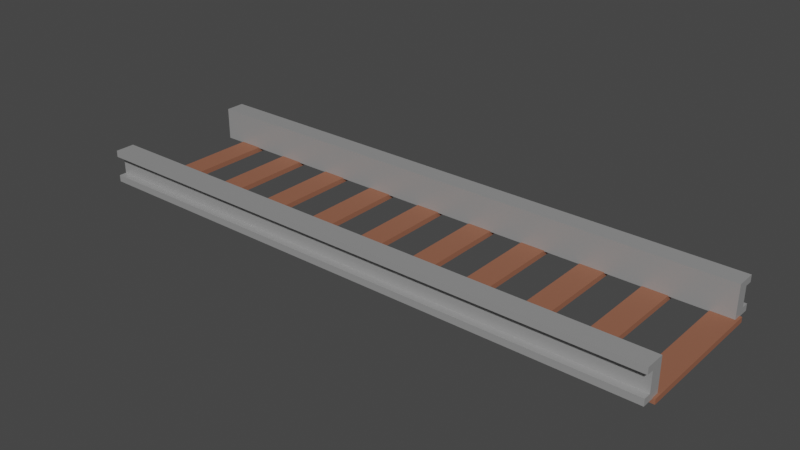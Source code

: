 # Source: Rail_Track.blend  (saved by Blender 2.80.75; exported with 4.5.12 LTS)
import bpy
from mathutils import Matrix  # noqa: F401  (used for matrix-valued properties, if any)

bpy.ops.wm.read_factory_settings(use_empty=True)
scene = bpy.context.scene
scene.name = 'Scene'

# ---- collections
col_collection = bpy.data.collections.new('Collection'); scene.collection.children.link(col_collection)

# ---- materials (node trees are filled in below, after node groups)
mat_beams = bpy.data.materials.new('Beams')
mat_beams.use_transparent_shadow = False
mat_rail = bpy.data.materials.new('Rail')
mat_rail.use_transparent_shadow = False

# ---- material node trees
mat_beams.use_nodes = True; mat_beams.node_tree.nodes.clear()
_N = mat_beams.node_tree.nodes; _L = mat_beams.node_tree.links
n0 = _N.new('ShaderNodeOutputMaterial'); n0.name = 'Material Output'; n0.location = (300, 300)
n1 = _N.new('ShaderNodeBsdfPrincipled'); n1.name = 'Principled BSDF'; n1.location = (10, 300)
n1.distribution = 'GGX'
n1.subsurface_method = 'BURLEY'
n1.inputs[0].default_value = (0.2957, 0.1185, 0.07141, 1.0)
n1.inputs[2].default_value = 0.7667
n1.inputs[3].default_value = 1.45
n1.inputs[13].default_value = 0.15
n1.inputs[27].default_value = (0.0, 0.0, 0.0, 1.0)
n1.inputs[28].default_value = 1.0
_L.new(n1.outputs[0], n0.inputs[0])
n0.is_active_output = True
mat_rail.use_nodes = True; mat_rail.node_tree.nodes.clear()
_N = mat_rail.node_tree.nodes; _L = mat_rail.node_tree.links
n0 = _N.new('ShaderNodeOutputMaterial'); n0.name = 'Material Output'; n0.location = (300, 300)
n1 = _N.new('ShaderNodeBsdfPrincipled'); n1.name = 'Principled BSDF'; n1.location = (10, 300)
n1.distribution = 'GGX'
n1.subsurface_method = 'BURLEY'
n1.inputs[0].default_value = (0.402, 0.402, 0.402, 1.0)
n1.inputs[1].default_value = 0.3
n1.inputs[2].default_value = 0.4
n1.inputs[3].default_value = 1.45
n1.inputs[27].default_value = (0.0, 0.0, 0.0, 1.0)
n1.inputs[28].default_value = 1.0
_L.new(n1.outputs[0], n0.inputs[0])
n0.is_active_output = True

# ---- world
world_world = bpy.data.worlds.new('World'); scene.world = world_world
world_world.use_nodes = True; world_world.node_tree.nodes.clear()
_N = world_world.node_tree.nodes; _L = world_world.node_tree.links
n0 = _N.new('ShaderNodeOutputWorld'); n0.name = 'World Output'; n0.location = (300, 300)
n1 = _N.new('ShaderNodeBackground'); n1.name = 'Background'; n1.location = (10, 300)
n1.inputs[0].default_value = (0.05088, 0.05088, 0.05088, 1.0)
_L.new(n1.outputs[0], n0.inputs[0])
n0.is_active_output = True
world_world.color = (0.05088, 0.05088, 0.05088)
world_world.use_sun_shadow = False
world_world.sun_shadow_jitter_overblur = 0.0

# ---- meshes
me_cube_001 = bpy.data.meshes.new('Cube.001')
me_cube_001.from_pydata([(-1.0, -1.0, 1.0), (-1.0, 1.0, 1.0), (-1.0, -1.0, -0.1935), (-1.0, 1.0, -0.1935), (1.0, -1.0, 1.0), (1.0, 1.0, 1.0), (1.0, -1.0, -0.1935), (1.0, 1.0, -0.1935), (-1.0, 0.6029, 0.5404), (-1.0, 0.6029, -0.1935), (1.0, 0.6029, -0.1935), (1.0, 0.6029, 0.5404), (-1.0, -0.5924, -0.1935), (1.0, -0.5924, -0.1935), (1.0, -0.5924, 0.5404), (-1.0, -0.5924, 0.5404), (1.0, -0.5924, 1.0), (1.0, -1.0, 1.0), (-1.0, -1.0, 1.0), (-1.0, -0.5924, 1.0), (-1.0, 0.6029, 1.0), (-1.0, 1.0, 1.0), (1.0, 1.0, 1.0), (1.0, 0.6029, 1.0), (-1.0, 1.0, -9.068), (-1.0, -1.0, -9.068), (-1.0, 1.0, -7.875), (-1.0, -1.0, -7.875), (1.0, 1.0, -9.068), (1.0, -1.0, -9.068), (1.0, 1.0, -7.875), (1.0, -1.0, -7.875), (-1.0, -0.6029, -8.608), (-1.0, -0.6029, -7.875), (1.0, -0.6029, -7.875), (1.0, -0.6029, -8.608), (-1.0, 0.5924, -7.875), (1.0, 0.5924, -7.875), (1.0, 0.5924, -8.608), (-1.0, 0.5924, -8.608), (1.0, 0.5924, -9.068), (1.0, 1.0, -9.068), (-1.0, 1.0, -9.068), (-1.0, 0.5924, -9.068), (-1.0, -0.6029, -9.068), (-1.0, -1.0, -9.068), (1.0, -1.0, -9.068), (1.0, -0.6029, -9.068), (-0.3078, -1.269, 0.2331), (-0.3078, -0.9576, 0.2331), (-0.3078, -1.269, -8.337), (-0.3078, -0.9576, -8.337), (-0.2245, -1.269, 0.2331), (-0.2245, -0.9576, 0.2331), (-0.2245, -1.269, -8.337), (-0.2245, -0.9576, -8.337), (-0.5147, -1.269, 0.2331), (-0.5147, -0.9576, 0.2331), (-0.5147, -1.269, -8.337), (-0.5147, -0.9576, -8.337), (-0.4314, -1.269, 0.2331), (-0.4314, -0.9576, 0.2331), (-0.4314, -1.269, -8.337), (-0.4314, -0.9576, -8.337), (0.1053, -1.269, 0.2331), (0.1053, -0.9576, 0.2331), (0.1053, -1.269, -8.337), (0.1053, -0.9576, -8.337), (0.1886, -1.269, 0.2331), (0.1886, -0.9576, 0.2331), (0.1886, -1.269, -8.337), (0.1886, -0.9576, -8.337), (-0.1016, -1.269, 0.2331), (-0.1016, -0.9576, 0.2331), (-0.1016, -1.269, -8.337), (-0.1016, -0.9576, -8.337), (-0.01828, -1.269, 0.2331), (-0.01828, -0.9576, 0.2331), (-0.01828, -1.269, -8.337), (-0.01828, -0.9576, -8.337), (0.5113, -1.269, 0.2331), (0.5113, -0.9576, 0.2331), (0.5113, -1.269, -8.337), (0.5113, -0.9576, -8.337), (0.5946, -1.269, 0.2331), (0.5946, -0.9576, 0.2331), (0.5946, -1.269, -8.337), (0.5946, -0.9576, -8.337), (0.3044, -1.269, 0.2331), (0.3044, -0.9576, 0.2331), (0.3044, -1.269, -8.337), (0.3044, -0.9576, -8.337), (0.3877, -1.269, 0.2331), (0.3877, -0.9576, 0.2331), (0.3877, -1.269, -8.337), (0.3877, -0.9576, -8.337), (0.9244, -1.269, 0.2331), (0.9244, -0.9576, 0.2331), (0.9244, -1.269, -8.337), (0.9244, -0.9576, -8.337), (1.008, -1.269, 0.2331), (1.008, -0.9576, 0.2331), (1.008, -1.269, -8.337), (1.008, -0.9576, -8.337), (0.7175, -1.269, 0.2331), (0.7175, -0.9576, 0.2331), (0.7175, -1.269, -8.337), (0.7175, -0.9576, -8.337), (0.8008, -1.269, 0.2331), (0.8008, -0.9576, 0.2331), (0.8008, -1.269, -8.337), (0.8008, -0.9576, -8.337), (-0.7222, -1.269, 0.2331), (-0.7222, -0.9576, 0.2331), (-0.7222, -1.269, -8.337), (-0.7222, -0.9576, -8.337), (-0.6389, -1.269, 0.2331), (-0.6389, -0.9576, 0.2331), (-0.6389, -1.269, -8.337), (-0.6389, -0.9576, -8.337), (-0.9291, -1.269, 0.2331), (-0.9291, -0.9576, 0.2331), (-0.9291, -1.269, -8.337), (-0.9291, -0.9576, -8.337), (-0.8458, -1.269, 0.2331), (-0.8458, -0.9576, 0.2331), (-0.8458, -1.269, -8.337), (-0.8458, -0.9576, -8.337)], [], [(8, 1, 3, 9), (9, 3, 7, 10), (10, 7, 5, 11), (5, 1, 21, 22), (2, 6, 4, 0), (7, 3, 1, 5), (14, 11, 8, 15), (13, 10, 11, 14), (12, 9, 10, 13), (15, 8, 9, 12), (0, 15, 12, 2), (2, 12, 13, 6), (6, 13, 14, 4), (4, 14, 16, 17), (17, 16, 19, 18), (14, 15, 19, 16), (15, 0, 18, 19), (0, 4, 17, 18), (23, 22, 21, 20), (8, 11, 23, 20), (1, 8, 20, 21), (11, 5, 22, 23), (32, 25, 27, 33), (33, 27, 31, 34), (34, 31, 29, 35), (29, 25, 45, 46), (26, 30, 28, 24), (31, 27, 25, 29), (38, 35, 32, 39), (37, 34, 35, 38), (36, 33, 34, 37), (39, 32, 33, 36), (24, 39, 36, 26), (26, 36, 37, 30), (30, 37, 38, 28), (28, 38, 40, 41), (41, 40, 43, 42), (38, 39, 43, 40), (39, 24, 42, 43), (24, 28, 41, 42), (47, 46, 45, 44), (32, 35, 47, 44), (25, 32, 44, 45), (35, 29, 46, 47), (48, 49, 51, 50), (50, 51, 55, 54), (54, 55, 53, 52), (52, 53, 49, 48), (50, 54, 52, 48), (55, 51, 49, 53), (56, 57, 59, 58), (58, 59, 63, 62), (62, 63, 61, 60), (60, 61, 57, 56), (58, 62, 60, 56), (63, 59, 57, 61), (64, 65, 67, 66), (66, 67, 71, 70), (70, 71, 69, 68), (68, 69, 65, 64), (66, 70, 68, 64), (71, 67, 65, 69), (72, 73, 75, 74), (74, 75, 79, 78), (78, 79, 77, 76), (76, 77, 73, 72), (74, 78, 76, 72), (79, 75, 73, 77), (80, 81, 83, 82), (82, 83, 87, 86), (86, 87, 85, 84), (84, 85, 81, 80), (82, 86, 84, 80), (87, 83, 81, 85), (88, 89, 91, 90), (90, 91, 95, 94), (94, 95, 93, 92), (92, 93, 89, 88), (90, 94, 92, 88), (95, 91, 89, 93), (96, 97, 99, 98), (98, 99, 103, 102), (102, 103, 101, 100), (100, 101, 97, 96), (98, 102, 100, 96), (103, 99, 97, 101), (104, 105, 107, 106), (106, 107, 111, 110), (110, 111, 109, 108), (108, 109, 105, 104), (106, 110, 108, 104), (111, 107, 105, 109), (112, 113, 115, 114), (114, 115, 119, 118), (118, 119, 117, 116), (116, 117, 113, 112), (114, 118, 116, 112), (119, 115, 113, 117), (120, 121, 123, 122), (122, 123, 127, 126), (126, 127, 125, 124), (124, 125, 121, 120), (122, 126, 124, 120), (127, 123, 121, 125)])
me_cube_001.polygons.foreach_set('material_index', [1, 1, 1, 1, 1, 1, 1, 1, 1, 1, 1, 1, 1, 1, 1, 1, 1, 1, 1, 1, 1, 1, 1, 1, 1, 1, 1, 1, 1, 1, 1, 1, 1, 1, 1, 1, 1, 1, 1, 1, 1, 1, 1, 1, 0, 0, 0, 0, 0, 0, 0, 0, 0, 0, 0, 0, 0, 0, 0, 0, 0, 0, 0, 0, 0, 0, 0, 0, 0, 0, 0, 0, 0, 0, 0, 0, 0, 0, 0, 0, 0, 0, 0, 0, 0, 0, 0, 0, 0, 0, 0, 0, 0, 0, 0, 0, 0, 0, 0, 0, 0, 0, 0, 0])
_uv = me_cube_001.uv_layers.new(name='UVMap')
_uv.uv.foreach_set('vector', [0.5754, 0.0, 0.625, 0.0, 0.625, 0.25, 0.5754, 0.25, 0.5754, 0.25, 0.625, 0.25, 0.625, 0.5, 0.5754, 0.5, 0.5754, 0.5, 0.625, 0.5, 0.625, 0.75, 0.5754, 0.75, 0.625, 0.75, 0.875, 0.75, 0.875, 0.75, 0.625, 0.75, 0.125, 0.5, 0.375, 0.5, 0.375, 0.75, 0.125, 0.75, 0.625, 0.5, 0.875, 0.5, 0.875, 0.75, 0.625, 0.75, 0.4103, 0.75, 0.5754, 0.75, 0.5754, 1.0, 0.4103, 1.0, 0.4103, 0.5, 0.5754, 0.5, 0.5754, 0.75, 0.4103, 0.75, 0.4103, 0.25, 0.5754, 0.25, 0.5754, 0.5, 0.4103, 0.5, 0.4103, 0.0, 0.5754, 0.0, 0.5754, 0.25, 0.4103, 0.25, 0.375, 0.0, 0.4103, 0.0, 0.4103, 0.25, 0.375, 0.25, 0.375, 0.25, 0.4103, 0.25, 0.4103, 0.5, 0.375, 0.5, 0.375, 0.5, 0.4103, 0.5, 0.4103, 0.75, 0.375, 0.75, 0.375, 0.75, 0.4103, 0.75, 0.4103, 0.75, 0.375, 0.75, 0.375, 0.75, 0.4103, 0.75, 0.4103, 1.0, 0.375, 1.0, 0.4103, 0.75, 0.4103, 1.0, 0.4103, 1.0, 0.4103, 0.75, 0.4103, 0.0, 0.375, 0.0, 0.375, 0.0, 0.4103, 0.0, 0.125, 0.75, 0.375, 0.75, 0.375, 0.75, 0.125, 0.75, 0.5754, 0.75, 0.625, 0.75, 0.625, 1.0, 0.5754, 1.0, 0.5754, 1.0, 0.5754, 0.75, 0.5754, 0.75, 0.5754, 1.0, 0.625, 0.0, 0.5754, 0.0, 0.5754, 0.0, 0.625, 0.0, 0.5754, 0.75, 0.625, 0.75, 0.625, 0.75, 0.5754, 0.75, 0.5754, 0.0, 0.625, 0.0, 0.625, 0.25, 0.5754, 0.25, 0.5754, 0.25, 0.625, 0.25, 0.625, 0.5, 0.5754, 0.5, 0.5754, 0.5, 0.625, 0.5, 0.625, 0.75, 0.5754, 0.75, 0.625, 0.75, 0.875, 0.75, 0.875, 0.75, 0.625, 0.75, 0.125, 0.5, 0.375, 0.5, 0.375, 0.75, 0.125, 0.75, 0.625, 0.5, 0.875, 0.5, 0.875, 0.75, 0.625, 0.75, 0.4103, 0.75, 0.5754, 0.75, 0.5754, 1.0, 0.4103, 1.0, 0.4103, 0.5, 0.5754, 0.5, 0.5754, 0.75, 0.4103, 0.75, 0.4103, 0.25, 0.5754, 0.25, 0.5754, 0.5, 0.4103, 0.5, 0.4103, 0.0, 0.5754, 0.0, 0.5754, 0.25, 0.4103, 0.25, 0.375, 0.0, 0.4103, 0.0, 0.4103, 0.25, 0.375, 0.25, 0.375, 0.25, 0.4103, 0.25, 0.4103, 0.5, 0.375, 0.5, 0.375, 0.5, 0.4103, 0.5, 0.4103, 0.75, 0.375, 0.75, 0.375, 0.75, 0.4103, 0.75, 0.4103, 0.75, 0.375, 0.75, 0.375, 0.75, 0.4103, 0.75, 0.4103, 1.0, 0.375, 1.0, 0.4103, 0.75, 0.4103, 1.0, 0.4103, 1.0, 0.4103, 0.75, 0.4103, 0.0, 0.375, 0.0, 0.375, 0.0, 0.4103, 0.0, 0.125, 0.75, 0.375, 0.75, 0.375, 0.75, 0.125, 0.75, 0.5754, 0.75, 0.625, 0.75, 0.625, 1.0, 0.5754, 1.0, 0.5754, 1.0, 0.5754, 0.75, 0.5754, 0.75, 0.5754, 1.0, 0.625, 0.0, 0.5754, 0.0, 0.5754, 0.0, 0.625, 0.0, 0.5754, 0.75, 0.625, 0.75, 0.625, 0.75, 0.5754, 0.75, 0.375, 0.0, 0.625, 0.0, 0.625, 0.25, 0.375, 0.25, 0.375, 0.25, 0.625, 0.25, 0.625, 0.5, 0.375, 0.5, 0.375, 0.5, 0.625, 0.5, 0.625, 0.75, 0.375, 0.75, 0.375, 0.75, 0.625, 0.75, 0.625, 1.0, 0.375, 1.0, 0.125, 0.5, 0.375, 0.5, 0.375, 0.75, 0.125, 0.75, 0.625, 0.5, 0.875, 0.5, 0.875, 0.75, 0.625, 0.75, 0.375, 0.0, 0.625, 0.0, 0.625, 0.25, 0.375, 0.25, 0.375, 0.25, 0.625, 0.25, 0.625, 0.5, 0.375, 0.5, 0.375, 0.5, 0.625, 0.5, 0.625, 0.75, 0.375, 0.75, 0.375, 0.75, 0.625, 0.75, 0.625, 1.0, 0.375, 1.0, 0.125, 0.5, 0.375, 0.5, 0.375, 0.75, 0.125, 0.75, 0.625, 0.5, 0.875, 0.5, 0.875, 0.75, 0.625, 0.75, 0.375, 0.0, 0.625, 0.0, 0.625, 0.25, 0.375, 0.25, 0.375, 0.25, 0.625, 0.25, 0.625, 0.5, 0.375, 0.5, 0.375, 0.5, 0.625, 0.5, 0.625, 0.75, 0.375, 0.75, 0.375, 0.75, 0.625, 0.75, 0.625, 1.0, 0.375, 1.0, 0.125, 0.5, 0.375, 0.5, 0.375, 0.75, 0.125, 0.75, 0.625, 0.5, 0.875, 0.5, 0.875, 0.75, 0.625, 0.75, 0.375, 0.0, 0.625, 0.0, 0.625, 0.25, 0.375, 0.25, 0.375, 0.25, 0.625, 0.25, 0.625, 0.5, 0.375, 0.5, 0.375, 0.5, 0.625, 0.5, 0.625, 0.75, 0.375, 0.75, 0.375, 0.75, 0.625, 0.75, 0.625, 1.0, 0.375, 1.0, 0.125, 0.5, 0.375, 0.5, 0.375, 0.75, 0.125, 0.75, 0.625, 0.5, 0.875, 0.5, 0.875, 0.75, 0.625, 0.75, 0.375, 0.0, 0.625, 0.0, 0.625, 0.25, 0.375, 0.25, 0.375, 0.25, 0.625, 0.25, 0.625, 0.5, 0.375, 0.5, 0.375, 0.5, 0.625, 0.5, 0.625, 0.75, 0.375, 0.75, 0.375, 0.75, 0.625, 0.75, 0.625, 1.0, 0.375, 1.0, 0.125, 0.5, 0.375, 0.5, 0.375, 0.75, 0.125, 0.75, 0.625, 0.5, 0.875, 0.5, 0.875, 0.75, 0.625, 0.75, 0.375, 0.0, 0.625, 0.0, 0.625, 0.25, 0.375, 0.25, 0.375, 0.25, 0.625, 0.25, 0.625, 0.5, 0.375, 0.5, 0.375, 0.5, 0.625, 0.5, 0.625, 0.75, 0.375, 0.75, 0.375, 0.75, 0.625, 0.75, 0.625, 1.0, 0.375, 1.0, 0.125, 0.5, 0.375, 0.5, 0.375, 0.75, 0.125, 0.75, 0.625, 0.5, 0.875, 0.5, 0.875, 0.75, 0.625, 0.75, 0.375, 0.0, 0.625, 0.0, 0.625, 0.25, 0.375, 0.25, 0.375, 0.25, 0.625, 0.25, 0.625, 0.5, 0.375, 0.5, 0.375, 0.5, 0.625, 0.5, 0.625, 0.75, 0.375, 0.75, 0.375, 0.75, 0.625, 0.75, 0.625, 1.0, 0.375, 1.0, 0.125, 0.5, 0.375, 0.5, 0.375, 0.75, 0.125, 0.75, 0.625, 0.5, 0.875, 0.5, 0.875, 0.75, 0.625, 0.75, 0.375, 0.0, 0.625, 0.0, 0.625, 0.25, 0.375, 0.25, 0.375, 0.25, 0.625, 0.25, 0.625, 0.5, 0.375, 0.5, 0.375, 0.5, 0.625, 0.5, 0.625, 0.75, 0.375, 0.75, 0.375, 0.75, 0.625, 0.75, 0.625, 1.0, 0.375, 1.0, 0.125, 0.5, 0.375, 0.5, 0.375, 0.75, 0.125, 0.75, 0.625, 0.5, 0.875, 0.5, 0.875, 0.75, 0.625, 0.75, 0.375, 0.0, 0.625, 0.0, 0.625, 0.25, 0.375, 0.25, 0.375, 0.25, 0.625, 0.25, 0.625, 0.5, 0.375, 0.5, 0.375, 0.5, 0.625, 0.5, 0.625, 0.75, 0.375, 0.75, 0.375, 0.75, 0.625, 0.75, 0.625, 1.0, 0.375, 1.0, 0.125, 0.5, 0.375, 0.5, 0.375, 0.75, 0.125, 0.75, 0.625, 0.5, 0.875, 0.5, 0.875, 0.75, 0.625, 0.75, 0.375, 0.0, 0.625, 0.0, 0.625, 0.25, 0.375, 0.25, 0.375, 0.25, 0.625, 0.25, 0.625, 0.5, 0.375, 0.5, 0.375, 0.5, 0.625, 0.5, 0.625, 0.75, 0.375, 0.75, 0.375, 0.75, 0.625, 0.75, 0.625, 1.0, 0.375, 1.0, 0.125, 0.5, 0.375, 0.5, 0.375, 0.75, 0.125, 0.75, 0.625, 0.5, 0.875, 0.5, 0.875, 0.75, 0.625, 0.75])
me_cube_001.materials.append(mat_beams)
me_cube_001.materials.append(mat_rail)
me_cube_001.use_remesh_preserve_volume = False
me_cube_001.use_remesh_preserve_attributes = False
me_cube_001.use_mirror_vertex_groups = False
me_cube_001.update()

# ---- objects
ob_cube = bpy.data.objects.new('Cube', me_cube_001)

# ---- transforms, parenting, visibility, modifiers, constraints
ob_cube.location = (0.0, 0.0, 0.0)
ob_cube.rotation_euler = (1.571, 0.0, 0.0)
ob_cube.scale = (3.171, 0.1797, 0.1797)
ob_cube.lineart.crease_threshold = 0.0

# ---- collection membership
col_collection.objects.link(ob_cube)

# ---- scene / render settings (as saved in the file)
scene.frame_start = 1; scene.frame_end = 250; scene.frame_set(1)
scene.render.engine = 'BLENDER_EEVEE_NEXT'
scene.cycles.use_denoising = False
scene.cycles.samples = 128
scene.cycles.sampling_pattern = 'TABULATED_SOBOL'
scene.cycles.use_adaptive_sampling = False
scene.cycles.use_light_tree = False
scene.view_settings.view_transform = 'Filmic'
bpy.context.view_layer.update()

# ---- added for rendering (the .blend has no active camera and no usable light): camera, sun
cam_auto = bpy.data.cameras.new('AutoCamera')
cam_auto.lens = 50.0
cam_auto.sensor_width = 36.0
cam_auto.clip_end = 1000.0
ob_auto_camera = bpy.data.objects.new('AutoCamera', cam_auto)
scene.collection.objects.link(ob_auto_camera)
ob_auto_camera.location = (6.14761, -6.63744, 4.88416)
ob_auto_camera.rotation_euler = (1.09748, -7.21219e-08, 0.694738)
scene.camera = ob_auto_camera
light_auto_sun = bpy.data.lights.new('AutoSun', 'SUN')
light_auto_sun.energy = 3.0
light_auto_sun.angle = 0.0523599
ob_auto_sun = bpy.data.objects.new('AutoSun', light_auto_sun)
scene.collection.objects.link(ob_auto_sun)
ob_auto_sun.rotation_euler = (0.872665, 0.174533, 0.523599)
bpy.context.view_layer.update()
